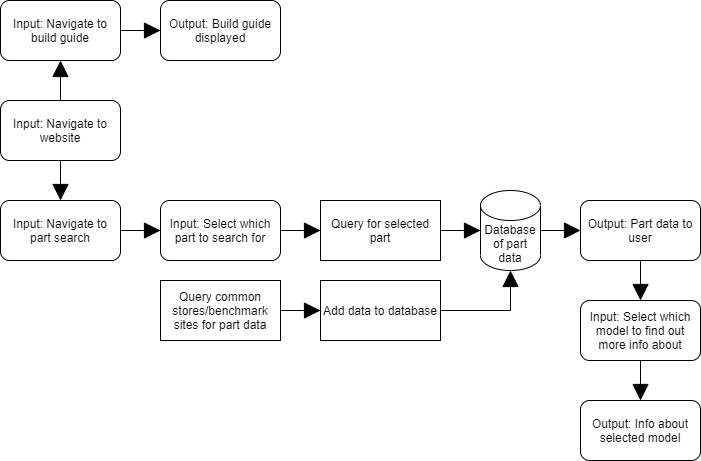

The diagram above was exported from draw.io. Its source (the exported page's mxGraphModel, read from the mxfile embedded in the PNG):
<mxGraphModel dx="1220" dy="1083" grid="1" gridSize="10" guides="1" tooltips="1" connect="1" arrows="1" fold="1" page="1" pageScale="1" pageWidth="850" pageHeight="1100" math="0" shadow="0">
  <root>
    <mxCell id="0" />
    <mxCell id="1" parent="0" />
    <mxCell id="CuThbU0AjBC4X35NnfMl-22" style="edgeStyle=none;curved=1;rounded=0;orthogonalLoop=1;jettySize=auto;html=1;exitX=1;exitY=0.5;exitDx=0;exitDy=0;entryX=0;entryY=0.5;entryDx=0;entryDy=0;entryPerimeter=0;endArrow=block;endFill=1;startSize=14;endSize=14;sourcePerimeterSpacing=8;targetPerimeterSpacing=8;" parent="1" source="CuThbU0AjBC4X35NnfMl-1" target="CuThbU0AjBC4X35NnfMl-20" edge="1">
      <mxGeometry relative="1" as="geometry" />
    </mxCell>
    <mxCell id="CuThbU0AjBC4X35NnfMl-1" value="Query for selected part" style="rounded=0;whiteSpace=wrap;html=1;hachureGap=4;pointerEvents=0;" parent="1" vertex="1">
      <mxGeometry x="360" y="560" width="120" height="60" as="geometry" />
    </mxCell>
    <mxCell id="CuThbU0AjBC4X35NnfMl-30" style="edgeStyle=none;rounded=0;orthogonalLoop=1;jettySize=auto;html=1;exitX=0.5;exitY=1;exitDx=0;exitDy=0;entryX=0.5;entryY=0;entryDx=0;entryDy=0;endArrow=block;endFill=1;startSize=14;endSize=14;sourcePerimeterSpacing=8;targetPerimeterSpacing=8;" parent="1" source="CuThbU0AjBC4X35NnfMl-3" target="CuThbU0AjBC4X35NnfMl-28" edge="1">
      <mxGeometry relative="1" as="geometry" />
    </mxCell>
    <mxCell id="CuThbU0AjBC4X35NnfMl-3" value="Output: Part data to user" style="rounded=1;whiteSpace=wrap;html=1;hachureGap=4;pointerEvents=0;" parent="1" vertex="1">
      <mxGeometry x="620" y="560" width="120" height="60" as="geometry" />
    </mxCell>
    <mxCell id="CuThbU0AjBC4X35NnfMl-13" style="edgeStyle=none;curved=1;rounded=0;orthogonalLoop=1;jettySize=auto;html=1;exitX=1;exitY=0.5;exitDx=0;exitDy=0;entryX=0;entryY=0.5;entryDx=0;entryDy=0;endArrow=block;endFill=1;startSize=14;endSize=14;sourcePerimeterSpacing=8;targetPerimeterSpacing=8;" parent="1" source="CuThbU0AjBC4X35NnfMl-4" target="CuThbU0AjBC4X35NnfMl-1" edge="1">
      <mxGeometry relative="1" as="geometry" />
    </mxCell>
    <mxCell id="CuThbU0AjBC4X35NnfMl-4" value="Input: Select which part to search for" style="rounded=1;whiteSpace=wrap;html=1;hachureGap=4;pointerEvents=0;" parent="1" vertex="1">
      <mxGeometry x="200" y="560" width="120" height="60" as="geometry" />
    </mxCell>
    <mxCell id="CuThbU0AjBC4X35NnfMl-11" style="edgeStyle=none;curved=1;rounded=0;orthogonalLoop=1;jettySize=auto;html=1;exitX=0.5;exitY=1;exitDx=0;exitDy=0;entryX=0.5;entryY=0;entryDx=0;entryDy=0;endArrow=block;endFill=1;startSize=14;endSize=14;sourcePerimeterSpacing=8;targetPerimeterSpacing=8;" parent="1" source="CuThbU0AjBC4X35NnfMl-7" target="CuThbU0AjBC4X35NnfMl-10" edge="1">
      <mxGeometry relative="1" as="geometry" />
    </mxCell>
    <mxCell id="CuThbU0AjBC4X35NnfMl-15" style="edgeStyle=none;curved=1;rounded=0;orthogonalLoop=1;jettySize=auto;html=1;exitX=0.5;exitY=0;exitDx=0;exitDy=0;entryX=0.5;entryY=1;entryDx=0;entryDy=0;endArrow=block;endFill=1;startSize=14;endSize=14;sourcePerimeterSpacing=8;targetPerimeterSpacing=8;" parent="1" source="CuThbU0AjBC4X35NnfMl-7" target="CuThbU0AjBC4X35NnfMl-14" edge="1">
      <mxGeometry relative="1" as="geometry" />
    </mxCell>
    <mxCell id="CuThbU0AjBC4X35NnfMl-7" value="Input: Navigate to website" style="rounded=1;whiteSpace=wrap;html=1;hachureGap=4;pointerEvents=0;" parent="1" vertex="1">
      <mxGeometry x="40" y="460" width="120" height="60" as="geometry" />
    </mxCell>
    <mxCell id="CuThbU0AjBC4X35NnfMl-12" style="edgeStyle=none;curved=1;rounded=0;orthogonalLoop=1;jettySize=auto;html=1;exitX=1;exitY=0.5;exitDx=0;exitDy=0;entryX=0;entryY=0.5;entryDx=0;entryDy=0;endArrow=block;endFill=1;startSize=14;endSize=14;sourcePerimeterSpacing=8;targetPerimeterSpacing=8;" parent="1" source="CuThbU0AjBC4X35NnfMl-10" target="CuThbU0AjBC4X35NnfMl-4" edge="1">
      <mxGeometry relative="1" as="geometry" />
    </mxCell>
    <mxCell id="CuThbU0AjBC4X35NnfMl-10" value="Input: Navigate to part search" style="rounded=1;whiteSpace=wrap;html=1;hachureGap=4;pointerEvents=0;" parent="1" vertex="1">
      <mxGeometry x="40" y="560" width="120" height="60" as="geometry" />
    </mxCell>
    <mxCell id="CuThbU0AjBC4X35NnfMl-17" style="edgeStyle=none;curved=1;rounded=0;orthogonalLoop=1;jettySize=auto;html=1;exitX=1;exitY=0.5;exitDx=0;exitDy=0;entryX=0;entryY=0.5;entryDx=0;entryDy=0;endArrow=block;endFill=1;startSize=14;endSize=14;sourcePerimeterSpacing=8;targetPerimeterSpacing=8;" parent="1" source="CuThbU0AjBC4X35NnfMl-14" target="CuThbU0AjBC4X35NnfMl-16" edge="1">
      <mxGeometry relative="1" as="geometry" />
    </mxCell>
    <mxCell id="CuThbU0AjBC4X35NnfMl-14" value="Input: Navigate to build guide" style="rounded=1;whiteSpace=wrap;html=1;hachureGap=4;pointerEvents=0;" parent="1" vertex="1">
      <mxGeometry x="40" y="360" width="120" height="60" as="geometry" />
    </mxCell>
    <mxCell id="CuThbU0AjBC4X35NnfMl-16" value="Output: Build guide displayed" style="rounded=1;whiteSpace=wrap;html=1;hachureGap=4;pointerEvents=0;" parent="1" vertex="1">
      <mxGeometry x="200" y="360" width="120" height="60" as="geometry" />
    </mxCell>
    <mxCell id="CuThbU0AjBC4X35NnfMl-23" style="edgeStyle=none;curved=1;rounded=0;orthogonalLoop=1;jettySize=auto;html=1;exitX=1;exitY=0.5;exitDx=0;exitDy=0;exitPerimeter=0;entryX=0;entryY=0.5;entryDx=0;entryDy=0;endArrow=block;endFill=1;startSize=14;endSize=14;sourcePerimeterSpacing=8;targetPerimeterSpacing=8;" parent="1" source="CuThbU0AjBC4X35NnfMl-20" target="CuThbU0AjBC4X35NnfMl-3" edge="1">
      <mxGeometry relative="1" as="geometry" />
    </mxCell>
    <mxCell id="CuThbU0AjBC4X35NnfMl-20" value="Database of part data" style="shape=cylinder3;whiteSpace=wrap;html=1;boundedLbl=1;backgroundOutline=1;size=15;hachureGap=4;pointerEvents=0;" parent="1" vertex="1">
      <mxGeometry x="520" y="550" width="60" height="80" as="geometry" />
    </mxCell>
    <mxCell id="CuThbU0AjBC4X35NnfMl-26" style="edgeStyle=none;curved=1;rounded=0;orthogonalLoop=1;jettySize=auto;html=1;exitX=1;exitY=0.5;exitDx=0;exitDy=0;entryX=0;entryY=0.5;entryDx=0;entryDy=0;endArrow=block;endFill=1;startSize=14;endSize=14;sourcePerimeterSpacing=8;targetPerimeterSpacing=8;" parent="1" source="CuThbU0AjBC4X35NnfMl-24" target="CuThbU0AjBC4X35NnfMl-25" edge="1">
      <mxGeometry relative="1" as="geometry" />
    </mxCell>
    <mxCell id="CuThbU0AjBC4X35NnfMl-24" value="Query common stores/benchmark sites for part data" style="rounded=0;whiteSpace=wrap;html=1;hachureGap=4;pointerEvents=0;" parent="1" vertex="1">
      <mxGeometry x="200" y="640" width="120" height="60" as="geometry" />
    </mxCell>
    <mxCell id="CuThbU0AjBC4X35NnfMl-27" style="rounded=0;orthogonalLoop=1;jettySize=auto;html=1;exitX=1;exitY=0.5;exitDx=0;exitDy=0;entryX=0.5;entryY=1;entryDx=0;entryDy=0;entryPerimeter=0;endArrow=block;endFill=1;startSize=14;endSize=14;sourcePerimeterSpacing=8;targetPerimeterSpacing=8;" parent="1" source="CuThbU0AjBC4X35NnfMl-25" target="CuThbU0AjBC4X35NnfMl-20" edge="1">
      <mxGeometry relative="1" as="geometry">
        <Array as="points">
          <mxPoint x="550" y="670" />
        </Array>
      </mxGeometry>
    </mxCell>
    <mxCell id="CuThbU0AjBC4X35NnfMl-25" value="Add data to database" style="rounded=0;whiteSpace=wrap;html=1;hachureGap=4;pointerEvents=0;" parent="1" vertex="1">
      <mxGeometry x="360" y="640" width="120" height="60" as="geometry" />
    </mxCell>
    <mxCell id="L00CqKKymZHb7SnvoTz2-1" style="edgeStyle=orthogonalEdgeStyle;rounded=0;orthogonalLoop=1;jettySize=auto;html=1;exitX=0.5;exitY=1;exitDx=0;exitDy=0;entryX=0.5;entryY=0;entryDx=0;entryDy=0;endArrow=block;endFill=1;endSize=14;startSize=14;" edge="1" parent="1" source="CuThbU0AjBC4X35NnfMl-28" target="CuThbU0AjBC4X35NnfMl-31">
      <mxGeometry relative="1" as="geometry" />
    </mxCell>
    <mxCell id="CuThbU0AjBC4X35NnfMl-28" value="Input: Select which model to find out more info about" style="rounded=1;whiteSpace=wrap;html=1;hachureGap=4;pointerEvents=0;" parent="1" vertex="1">
      <mxGeometry x="620" y="660" width="120" height="60" as="geometry" />
    </mxCell>
    <mxCell id="CuThbU0AjBC4X35NnfMl-31" value="Output: Info about selected model" style="rounded=1;whiteSpace=wrap;html=1;hachureGap=4;pointerEvents=0;" parent="1" vertex="1">
      <mxGeometry x="620" y="760" width="120" height="60" as="geometry" />
    </mxCell>
  </root>
</mxGraphModel>